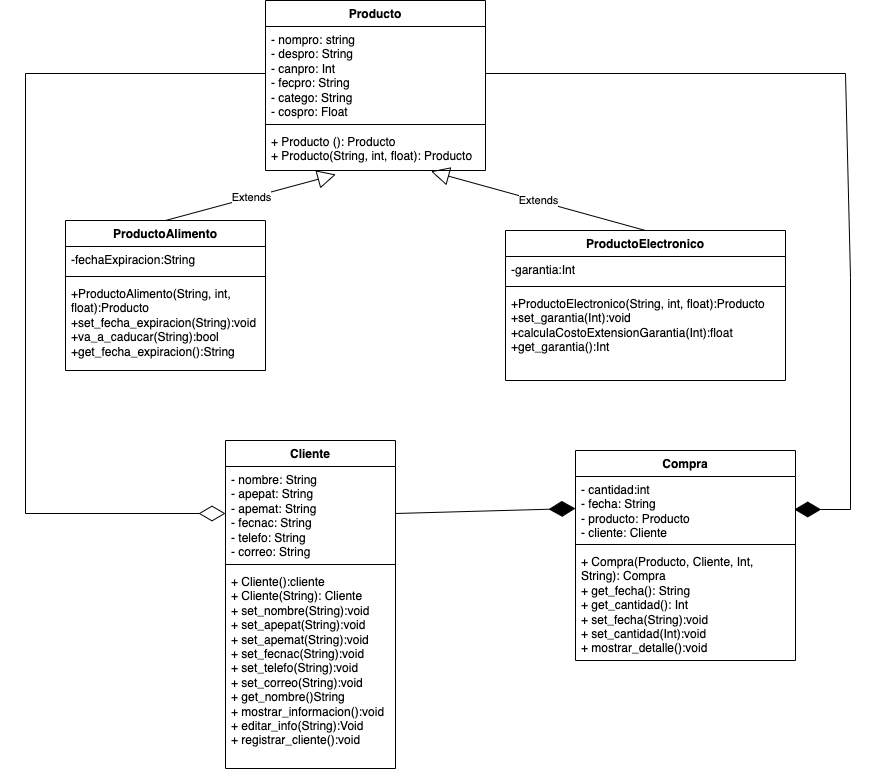

The diagram above was exported from draw.io. Its source (the exported page's mxGraphModel, read from the mxfile embedded in the PNG):
<mxGraphModel dx="1627" dy="362" grid="1" gridSize="10" guides="1" tooltips="1" connect="1" arrows="1" fold="1" page="1" pageScale="1" pageWidth="827" pageHeight="1169" math="0" shadow="0">
  <root>
    <mxCell id="0" />
    <mxCell id="1" parent="0" />
    <mxCell id="d9C7sYt1jnFiMHrCKDaV-1" value="Cliente" style="swimlane;fontStyle=1;align=center;verticalAlign=top;childLayout=stackLayout;horizontal=1;startSize=26;horizontalStack=0;resizeParent=1;resizeParentMax=0;resizeLast=0;collapsible=1;marginBottom=0;whiteSpace=wrap;html=1;" parent="1" vertex="1">
      <mxGeometry x="220" y="470" width="170" height="328" as="geometry" />
    </mxCell>
    <mxCell id="d9C7sYt1jnFiMHrCKDaV-2" value="- nombre: String&lt;div&gt;- apepat: String&lt;/div&gt;&lt;div&gt;- apemat: String&lt;/div&gt;&lt;div&gt;- fecnac: String&lt;/div&gt;&lt;div&gt;- telefo: String&lt;/div&gt;&lt;div&gt;- correo: String&lt;/div&gt;" style="text;strokeColor=none;fillColor=none;align=left;verticalAlign=top;spacingLeft=4;spacingRight=4;overflow=hidden;rotatable=0;points=[[0,0.5],[1,0.5]];portConstraint=eastwest;whiteSpace=wrap;html=1;" parent="d9C7sYt1jnFiMHrCKDaV-1" vertex="1">
      <mxGeometry y="26" width="170" height="94" as="geometry" />
    </mxCell>
    <mxCell id="d9C7sYt1jnFiMHrCKDaV-3" value="" style="line;strokeWidth=1;fillColor=none;align=left;verticalAlign=middle;spacingTop=-1;spacingLeft=3;spacingRight=3;rotatable=0;labelPosition=right;points=[];portConstraint=eastwest;strokeColor=inherit;" parent="d9C7sYt1jnFiMHrCKDaV-1" vertex="1">
      <mxGeometry y="120" width="170" height="8" as="geometry" />
    </mxCell>
    <mxCell id="d9C7sYt1jnFiMHrCKDaV-4" value="+ Cliente():cliente&lt;div&gt;+ Cliente(String): Cliente&lt;/div&gt;&lt;div&gt;+ set_nombre(String):void&lt;/div&gt;&lt;div&gt;+ set_apepat(String):void&lt;/div&gt;&lt;div&gt;+ set_apemat(String):void&lt;/div&gt;&lt;div&gt;+ set_fecnac(String):void&lt;/div&gt;&lt;div&gt;+ set_telefo(String):void&lt;br&gt;&lt;div&gt;+ set_correo(String):void&lt;/div&gt;&lt;/div&gt;&lt;div&gt;+ get_nombre()String&lt;/div&gt;&lt;div&gt;+ mostrar_informacion():void&lt;/div&gt;&lt;div&gt;+ editar_info(String):Void&lt;/div&gt;&lt;div&gt;+ registrar_cliente():void&lt;/div&gt;" style="text;strokeColor=none;fillColor=none;align=left;verticalAlign=top;spacingLeft=4;spacingRight=4;overflow=hidden;rotatable=0;points=[[0,0.5],[1,0.5]];portConstraint=eastwest;whiteSpace=wrap;html=1;" parent="d9C7sYt1jnFiMHrCKDaV-1" vertex="1">
      <mxGeometry y="128" width="170" height="200" as="geometry" />
    </mxCell>
    <mxCell id="d9C7sYt1jnFiMHrCKDaV-5" value="Producto" style="swimlane;fontStyle=1;align=center;verticalAlign=top;childLayout=stackLayout;horizontal=1;startSize=26;horizontalStack=0;resizeParent=1;resizeParentMax=0;resizeLast=0;collapsible=1;marginBottom=0;whiteSpace=wrap;html=1;" parent="1" vertex="1">
      <mxGeometry x="260" y="30" width="220" height="170" as="geometry">
        <mxRectangle x="380" y="40" width="90" height="30" as="alternateBounds" />
      </mxGeometry>
    </mxCell>
    <mxCell id="d9C7sYt1jnFiMHrCKDaV-6" value="- nompro: string&lt;div&gt;- despro: String&lt;/div&gt;&lt;div&gt;- canpro: Int&lt;/div&gt;&lt;div&gt;- fecpro: String&lt;/div&gt;&lt;div&gt;- catego: String&lt;/div&gt;&lt;div&gt;- cospro: Float&lt;/div&gt;" style="text;strokeColor=none;fillColor=none;align=left;verticalAlign=top;spacingLeft=4;spacingRight=4;overflow=hidden;rotatable=0;points=[[0,0.5],[1,0.5]];portConstraint=eastwest;whiteSpace=wrap;html=1;" parent="d9C7sYt1jnFiMHrCKDaV-5" vertex="1">
      <mxGeometry y="26" width="220" height="94" as="geometry" />
    </mxCell>
    <mxCell id="d9C7sYt1jnFiMHrCKDaV-7" value="" style="line;strokeWidth=1;fillColor=none;align=left;verticalAlign=middle;spacingTop=-1;spacingLeft=3;spacingRight=3;rotatable=0;labelPosition=right;points=[];portConstraint=eastwest;strokeColor=inherit;" parent="d9C7sYt1jnFiMHrCKDaV-5" vertex="1">
      <mxGeometry y="120" width="220" height="8" as="geometry" />
    </mxCell>
    <mxCell id="d9C7sYt1jnFiMHrCKDaV-8" value="+ Producto (): Producto&lt;div&gt;+ Producto(String, int, float): Producto&lt;/div&gt;" style="text;strokeColor=none;fillColor=none;align=left;verticalAlign=top;spacingLeft=4;spacingRight=4;overflow=hidden;rotatable=0;points=[[0,0.5],[1,0.5]];portConstraint=eastwest;whiteSpace=wrap;html=1;" parent="d9C7sYt1jnFiMHrCKDaV-5" vertex="1">
      <mxGeometry y="128" width="220" height="42" as="geometry" />
    </mxCell>
    <mxCell id="pBqXI3SneqiGZwq1R-Pf-5" value="Compra" style="swimlane;fontStyle=1;align=center;verticalAlign=top;childLayout=stackLayout;horizontal=1;startSize=26;horizontalStack=0;resizeParent=1;resizeParentMax=0;resizeLast=0;collapsible=1;marginBottom=0;whiteSpace=wrap;html=1;" parent="1" vertex="1">
      <mxGeometry x="570" y="480" width="220" height="210" as="geometry" />
    </mxCell>
    <mxCell id="pBqXI3SneqiGZwq1R-Pf-6" value="- cantidad:int&lt;div&gt;- fecha: String&lt;br&gt;&lt;div&gt;- producto: Producto&lt;/div&gt;&lt;div&gt;- cliente: Cliente&lt;/div&gt;&lt;div&gt;&lt;br&gt;&lt;/div&gt;&lt;/div&gt;" style="text;strokeColor=none;fillColor=none;align=left;verticalAlign=top;spacingLeft=4;spacingRight=4;overflow=hidden;rotatable=0;points=[[0,0.5],[1,0.5]];portConstraint=eastwest;whiteSpace=wrap;html=1;" parent="pBqXI3SneqiGZwq1R-Pf-5" vertex="1">
      <mxGeometry y="26" width="220" height="64" as="geometry" />
    </mxCell>
    <mxCell id="pBqXI3SneqiGZwq1R-Pf-7" value="" style="line;strokeWidth=1;fillColor=none;align=left;verticalAlign=middle;spacingTop=-1;spacingLeft=3;spacingRight=3;rotatable=0;labelPosition=right;points=[];portConstraint=eastwest;strokeColor=inherit;" parent="pBqXI3SneqiGZwq1R-Pf-5" vertex="1">
      <mxGeometry y="90" width="220" height="8" as="geometry" />
    </mxCell>
    <mxCell id="pBqXI3SneqiGZwq1R-Pf-8" value="+ Compra(Producto, Cliente, Int, String): Compra&lt;div&gt;+ get_fecha(): String&lt;/div&gt;&lt;div&gt;+ get_cantidad(): Int&lt;/div&gt;&lt;div&gt;+ set_fecha(String):void&lt;/div&gt;&lt;div&gt;+ set_cantidad(Int):void&lt;/div&gt;&lt;div&gt;+ mostrar_detalle():void&lt;/div&gt;&lt;div&gt;&lt;br&gt;&lt;/div&gt;" style="text;strokeColor=none;fillColor=none;align=left;verticalAlign=top;spacingLeft=4;spacingRight=4;overflow=hidden;rotatable=0;points=[[0,0.5],[1,0.5]];portConstraint=eastwest;whiteSpace=wrap;html=1;" parent="pBqXI3SneqiGZwq1R-Pf-5" vertex="1">
      <mxGeometry y="98" width="220" height="112" as="geometry" />
    </mxCell>
    <mxCell id="0OwIGGRt6JHrMu51asNM-1" value="ProductoAlimento" style="swimlane;fontStyle=1;align=center;verticalAlign=top;childLayout=stackLayout;horizontal=1;startSize=26;horizontalStack=0;resizeParent=1;resizeParentMax=0;resizeLast=0;collapsible=1;marginBottom=0;whiteSpace=wrap;html=1;" parent="1" vertex="1">
      <mxGeometry x="60" y="250" width="200" height="150" as="geometry" />
    </mxCell>
    <mxCell id="0OwIGGRt6JHrMu51asNM-2" value="-fechaExpiracion:String" style="text;strokeColor=none;fillColor=none;align=left;verticalAlign=top;spacingLeft=4;spacingRight=4;overflow=hidden;rotatable=0;points=[[0,0.5],[1,0.5]];portConstraint=eastwest;whiteSpace=wrap;html=1;" parent="0OwIGGRt6JHrMu51asNM-1" vertex="1">
      <mxGeometry y="26" width="200" height="26" as="geometry" />
    </mxCell>
    <mxCell id="0OwIGGRt6JHrMu51asNM-3" value="" style="line;strokeWidth=1;fillColor=none;align=left;verticalAlign=middle;spacingTop=-1;spacingLeft=3;spacingRight=3;rotatable=0;labelPosition=right;points=[];portConstraint=eastwest;strokeColor=inherit;" parent="0OwIGGRt6JHrMu51asNM-1" vertex="1">
      <mxGeometry y="52" width="200" height="8" as="geometry" />
    </mxCell>
    <mxCell id="0OwIGGRt6JHrMu51asNM-4" value="&lt;span style=&quot;text-align: center;&quot;&gt;+ProductoAlimento(String, int, float):Producto&lt;/span&gt;&lt;div&gt;&lt;span style=&quot;text-align: center;&quot;&gt;+set_fecha_expiracion(String):void&lt;/span&gt;&lt;/div&gt;&lt;div&gt;&lt;span style=&quot;text-align: center;&quot;&gt;+va_a_caducar(String):bool&lt;/span&gt;&lt;/div&gt;&lt;div&gt;&lt;span style=&quot;text-align: center;&quot;&gt;+get_&lt;/span&gt;&lt;span style=&quot;text-align: center; background-color: initial;&quot;&gt;fecha_expiracion():String&lt;/span&gt;&lt;/div&gt;" style="text;strokeColor=none;fillColor=none;align=left;verticalAlign=top;spacingLeft=4;spacingRight=4;overflow=hidden;rotatable=0;points=[[0,0.5],[1,0.5]];portConstraint=eastwest;whiteSpace=wrap;html=1;" parent="0OwIGGRt6JHrMu51asNM-1" vertex="1">
      <mxGeometry y="60" width="200" height="90" as="geometry" />
    </mxCell>
    <mxCell id="0OwIGGRt6JHrMu51asNM-5" value="ProductoElectronico" style="swimlane;fontStyle=1;align=center;verticalAlign=top;childLayout=stackLayout;horizontal=1;startSize=26;horizontalStack=0;resizeParent=1;resizeParentMax=0;resizeLast=0;collapsible=1;marginBottom=0;whiteSpace=wrap;html=1;" parent="1" vertex="1">
      <mxGeometry x="500" y="260" width="280" height="150" as="geometry" />
    </mxCell>
    <mxCell id="0OwIGGRt6JHrMu51asNM-6" value="-garantia:Int" style="text;strokeColor=none;fillColor=none;align=left;verticalAlign=top;spacingLeft=4;spacingRight=4;overflow=hidden;rotatable=0;points=[[0,0.5],[1,0.5]];portConstraint=eastwest;whiteSpace=wrap;html=1;" parent="0OwIGGRt6JHrMu51asNM-5" vertex="1">
      <mxGeometry y="26" width="280" height="26" as="geometry" />
    </mxCell>
    <mxCell id="0OwIGGRt6JHrMu51asNM-7" value="" style="line;strokeWidth=1;fillColor=none;align=left;verticalAlign=middle;spacingTop=-1;spacingLeft=3;spacingRight=3;rotatable=0;labelPosition=right;points=[];portConstraint=eastwest;strokeColor=inherit;" parent="0OwIGGRt6JHrMu51asNM-5" vertex="1">
      <mxGeometry y="52" width="280" height="8" as="geometry" />
    </mxCell>
    <mxCell id="0OwIGGRt6JHrMu51asNM-8" value="&lt;span style=&quot;text-align: center;&quot;&gt;+ProductoElectronico(String, int, float):Producto&lt;/span&gt;&lt;div&gt;&lt;span style=&quot;text-align: center;&quot;&gt;+set_garantia(Int):void&lt;/span&gt;&lt;/div&gt;&lt;div&gt;&lt;span style=&quot;text-align: center;&quot;&gt;+calculaCostoExtensionGarantia(Int):float&lt;/span&gt;&lt;/div&gt;&lt;div&gt;&lt;span style=&quot;text-align: center;&quot;&gt;+get_garantia&lt;/span&gt;&lt;span style=&quot;text-align: center; background-color: initial;&quot;&gt;():Int&lt;/span&gt;&lt;/div&gt;" style="text;strokeColor=none;fillColor=none;align=left;verticalAlign=top;spacingLeft=4;spacingRight=4;overflow=hidden;rotatable=0;points=[[0,0.5],[1,0.5]];portConstraint=eastwest;whiteSpace=wrap;html=1;" parent="0OwIGGRt6JHrMu51asNM-5" vertex="1">
      <mxGeometry y="60" width="280" height="90" as="geometry" />
    </mxCell>
    <mxCell id="0OwIGGRt6JHrMu51asNM-10" value="Extends" style="endArrow=block;endSize=16;endFill=0;html=1;rounded=0;entryX=0.547;entryY=1.095;entryDx=0;entryDy=0;entryPerimeter=0;exitX=0.5;exitY=0;exitDx=0;exitDy=0;" parent="1" edge="1" source="0OwIGGRt6JHrMu51asNM-1">
      <mxGeometry width="160" relative="1" as="geometry">
        <mxPoint x="80" y="250" as="sourcePoint" />
        <mxPoint x="330.34000000000003" y="203.99" as="targetPoint" />
      </mxGeometry>
    </mxCell>
    <mxCell id="0OwIGGRt6JHrMu51asNM-11" value="Extends" style="endArrow=block;endSize=16;endFill=0;html=1;rounded=0;exitX=0.5;exitY=0;exitDx=0;exitDy=0;entryX=0.752;entryY=1.019;entryDx=0;entryDy=0;entryPerimeter=0;" parent="1" source="0OwIGGRt6JHrMu51asNM-5" target="d9C7sYt1jnFiMHrCKDaV-8" edge="1">
      <mxGeometry width="160" relative="1" as="geometry">
        <mxPoint x="140" y="260" as="sourcePoint" />
        <mxPoint x="380" y="200" as="targetPoint" />
      </mxGeometry>
    </mxCell>
    <mxCell id="k5GMM2MMTBig_X1B5URZ-1" value="" style="endArrow=diamondThin;endFill=1;endSize=24;html=1;rounded=0;entryX=0;entryY=0.5;entryDx=0;entryDy=0;exitX=1;exitY=0.5;exitDx=0;exitDy=0;" edge="1" parent="1" source="d9C7sYt1jnFiMHrCKDaV-2" target="pBqXI3SneqiGZwq1R-Pf-6">
      <mxGeometry width="160" relative="1" as="geometry">
        <mxPoint x="390" y="560" as="sourcePoint" />
        <mxPoint x="550" y="560" as="targetPoint" />
      </mxGeometry>
    </mxCell>
    <mxCell id="k5GMM2MMTBig_X1B5URZ-3" value="" style="endArrow=diamondThin;endFill=1;endSize=24;html=1;rounded=0;entryX=1.017;entryY=1.031;entryDx=0;entryDy=0;entryPerimeter=0;exitX=1;exitY=0.5;exitDx=0;exitDy=0;" edge="1" parent="1" source="d9C7sYt1jnFiMHrCKDaV-6">
      <mxGeometry width="160" relative="1" as="geometry">
        <mxPoint x="515" y="70.5" as="sourcePoint" />
        <mxPoint x="788.7399999999998" y="538.9840000000002" as="targetPoint" />
        <Array as="points">
          <mxPoint x="840" y="103" />
          <mxPoint x="845" y="307" />
          <mxPoint x="845" y="539" />
        </Array>
      </mxGeometry>
    </mxCell>
    <mxCell id="k5GMM2MMTBig_X1B5URZ-4" value="" style="endArrow=diamondThin;endFill=0;endSize=24;html=1;rounded=0;entryX=0;entryY=0.5;entryDx=0;entryDy=0;exitX=0;exitY=0.5;exitDx=0;exitDy=0;" edge="1" parent="1" source="d9C7sYt1jnFiMHrCKDaV-6" target="d9C7sYt1jnFiMHrCKDaV-2">
      <mxGeometry width="160" relative="1" as="geometry">
        <mxPoint x="30" y="80" as="sourcePoint" />
        <mxPoint x="530" y="370" as="targetPoint" />
        <Array as="points">
          <mxPoint x="20" y="103" />
          <mxPoint x="20" y="543" />
        </Array>
      </mxGeometry>
    </mxCell>
  </root>
</mxGraphModel>